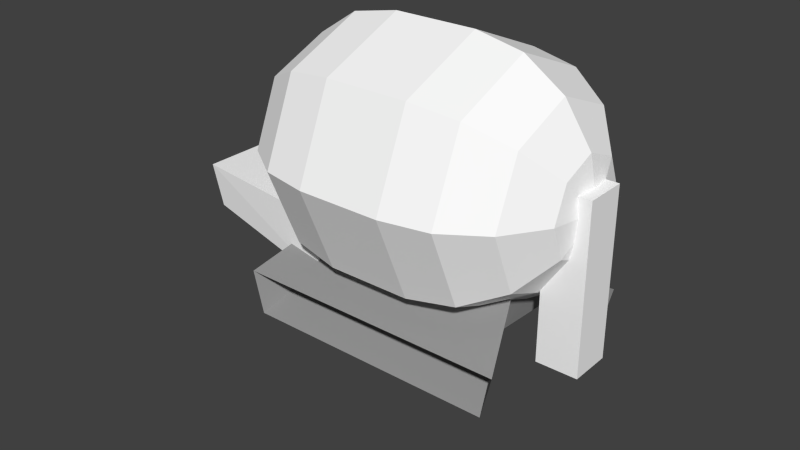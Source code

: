 # Source: subm1.blend  (saved by Blender 2.70.5; exported with 4.5.12 LTS)
import bpy
from mathutils import Matrix  # noqa: F401  (used for matrix-valued properties, if any)

bpy.ops.wm.read_factory_settings(use_empty=True)
scene = bpy.context.scene
scene.name = 'Scene'

# ---- collections
col_collection_1 = bpy.data.collections.new('Collection 1'); scene.collection.children.link(col_collection_1)

# ---- materials (node trees are filled in below, after node groups)
mat_colobotmesh_mat_1 = bpy.data.materials.new('ColobotMesh_mat_1')
mat_colobotmesh_mat_1.alpha_threshold = 0.0
mat_colobotmesh_mat_1.use_transparent_shadow = False
mat_colobotmesh_mat_1.diffuse_color = (0.3, 0.3, 0.3, 1.0)
mat_colobotmesh_mat_1.specular_color = (0.0, 0.0, 0.0)
mat_colobotmesh_mat_1.roughness = 0.5
mat_colobotmesh_mat_2 = bpy.data.materials.new('ColobotMesh_mat_2')
mat_colobotmesh_mat_2.alpha_threshold = 0.0
mat_colobotmesh_mat_2.use_transparent_shadow = False
mat_colobotmesh_mat_2.diffuse_color = (1.0, 1.0, 1.0, 1.0)
mat_colobotmesh_mat_2.specular_color = (0.0, 0.0, 0.0)
mat_colobotmesh_mat_2.roughness = 0.5
mat_colobotmesh_mat_3 = bpy.data.materials.new('ColobotMesh_mat_3')
mat_colobotmesh_mat_3.alpha_threshold = 0.0
mat_colobotmesh_mat_3.use_transparent_shadow = False
mat_colobotmesh_mat_3.diffuse_color = (1.0, 1.0, 1.0, 1.0)
mat_colobotmesh_mat_3.specular_color = (0.0, 0.0, 0.0)
mat_colobotmesh_mat_3.roughness = 0.5

# ---- material node trees

# ---- world
world_world = bpy.data.worlds.new('World'); scene.world = world_world
world_world.color = (0.05088, 0.05088, 0.05088)
world_world.use_sun_shadow = False
world_world.sun_shadow_jitter_overblur = 0.0
world_world.cycles.sampling_method = 'MANUAL'
world_world.cycles.sample_map_resolution = 256

# ---- meshes
me_colobotmesh__003 = bpy.data.meshes.new('ColobotMesh_.003')
me_colobotmesh__003.from_pydata([(4.162, 0.9843, 0.5163), (4.162, 4.984, 0.5163), (3.162, 4.984, -0.4837), (3.162, 0.9843, -0.4837), (3.162, 0.9843, 0.5163), (3.162, 4.984, 0.5163), (4.162, 0.9843, -0.4837), (4.162, 4.984, -0.4837)], [], [(2, 3, 4), (4, 5, 2), (0, 4, 3), (3, 6, 0), (1, 7, 2), (2, 5, 1), (7, 6, 3), (3, 2, 7), (1, 0, 6), (6, 7, 1), (5, 4, 0), (0, 1, 5)])
me_colobotmesh__003.polygons.foreach_set('material_index', [1, 1, 2, 2, 2, 2, 1, 1, 1, 1, 1, 1])
_uv = me_colobotmesh__003.uv_layers.new(name='UV_1')
_uv.uv.foreach_set('vector', [0.001953, 0.5527, 0.001953, 0.2129, 0.08398, 0.2129, 0.08398, 0.2129, 0.08398, 0.5527, 0.001953, 0.5527, 0.834, 0.166, 0.752, 0.166, 0.752, 0.248, 0.752, 0.248, 0.834, 0.248, 0.834, 0.166, 0.834, 0.166, 0.834, 0.248, 0.752, 0.248, 0.752, 0.248, 0.752, 0.166, 0.834, 0.166, 0.08398, 0.8965, 0.08398, 0.5566, 0.001953, 0.5566, 0.001953, 0.5566, 0.001953, 0.8965, 0.08398, 0.8965, 0.08398, 0.5527, 0.08398, 0.2129, 0.001953, 0.2129, 0.001953, 0.2129, 0.001953, 0.5527, 0.08398, 0.5527, 0.001953, 0.8965, 0.001953, 0.5566, 0.08398, 0.5566, 0.08398, 0.5566, 0.08398, 0.8965, 0.001953, 0.8965])
_uv.active_render = True
_uv = me_colobotmesh__003.uv_layers.new(name='UV_2')
_uv.uv.foreach_set('vector', [0.4194, 0.6387, 0.4194, 0.06973, 0.5861, 0.06973, 0.5861, 0.06973, 0.5861, 0.6387, 0.4194, 0.6387, 1.0, 0.5861, 0.9015, 0.5861, 0.9015, 0.4194, 0.9015, 0.4194, 1.0, 0.4194, 1.0, 0.5861, 1.0, 0.5861, 1.0, 0.4194, 0.9015, 0.4194, 0.9015, 0.4194, 0.9015, 0.5861, 1.0, 0.5861, 1.0, 0.6387, 1.0, 0.06973, 0.9015, 0.06973, 0.9015, 0.06973, 0.9015, 0.6387, 1.0, 0.6387, 0.5861, 0.6387, 0.5861, 0.06973, 0.4194, 0.06973, 0.4194, 0.06973, 0.4194, 0.6387, 0.5861, 0.6387, 0.9015, 0.6387, 0.9015, 0.06973, 1.0, 0.06973, 1.0, 0.06973, 1.0, 0.6387, 0.9015, 0.6387])
me_colobotmesh__003.materials.append(mat_colobotmesh_mat_1)
me_colobotmesh__003.materials.append(mat_colobotmesh_mat_2)
me_colobotmesh__003.materials.append(mat_colobotmesh_mat_3)
me_colobotmesh__003.use_remesh_preserve_volume = False
me_colobotmesh__003.use_remesh_preserve_attributes = False
me_colobotmesh__003.use_mirror_vertex_groups = False
me_colobotmesh__003.update()
me_colobotmesh__002 = bpy.data.meshes.new('ColobotMesh_.002')
me_colobotmesh__002.from_pydata([(-3.073, 0.5088, -2.294), (2.419, 1.542, 0.7321), (3.038, 0.5075, 2.274), (-3.125, 0.4983, 2.241), (-2.409, 1.527, 0.6996), (2.476, 1.529, -0.7003), (-2.352, 1.539, -0.7345), (3.099, 0.494, -2.261), (3.351, 1.533, -2.254), (2.655, 2.49, -0.5994), (-2.569, 2.494, 0.6009), (-3.37, 1.531, 2.256), (3.294, 1.546, 2.288), (-3.313, 1.543, -2.289), (2.594, 2.503, 0.6339), (-2.517, 2.505, -0.6328)], [], [(1, 2, 3), (10, 11, 12), (3, 4, 1), (5, 1, 4), (4, 6, 5), (7, 5, 6), (6, 0, 7), (14, 12, 2), (2, 1, 14), (9, 14, 1), (1, 5, 9), (8, 9, 5), (5, 7, 8), (12, 14, 10), (13, 15, 9), (9, 8, 13), (4, 3, 11), (11, 10, 4), (6, 4, 10), (10, 15, 6), (0, 6, 15), (15, 13, 0)])
_uv = me_colobotmesh__002.uv_layers.new(name='UV_1')
_uv.uv.foreach_set('vector', [0.7537, 0.248, 0.834, 0.1667, 0.8323, 0.166, 0.752, 0.2473, 0.8324, 0.166, 0.834, 0.1672, 0.8323, 0.166, 0.752, 0.2469, 0.7537, 0.248, 0.834, 0.1679, 0.833, 0.248, 0.752, 0.2462, 0.752, 0.2462, 0.7529, 0.166, 0.834, 0.1679, 0.7537, 0.166, 0.834, 0.2473, 0.8322, 0.248, 0.8322, 0.248, 0.752, 0.1672, 0.7537, 0.166, 0.7683, 0.166, 0.834, 0.248, 0.81, 0.2473, 0.81, 0.2473, 0.752, 0.1709, 0.7683, 0.166, 0.834, 0.1718, 0.8127, 0.2424, 0.752, 0.248, 0.752, 0.248, 0.7717, 0.166, 0.834, 0.1718, 0.834, 0.1663, 0.7688, 0.248, 0.752, 0.2431, 0.752, 0.2431, 0.8104, 0.166, 0.834, 0.1663, 0.834, 0.1672, 0.7536, 0.248, 0.752, 0.2473, 0.752, 0.1668, 0.8324, 0.248, 0.834, 0.2468, 0.834, 0.2468, 0.7536, 0.166, 0.752, 0.1668, 0.834, 0.1709, 0.7729, 0.2473, 0.752, 0.248, 0.752, 0.248, 0.8203, 0.166, 0.834, 0.1709, 0.834, 0.166, 0.8126, 0.248, 0.752, 0.2424, 0.752, 0.2424, 0.7716, 0.1718, 0.834, 0.166, 0.7724, 0.166, 0.834, 0.243, 0.8199, 0.248, 0.8199, 0.248, 0.752, 0.1663, 0.7724, 0.166])
_uv.active_render = True
_uv = me_colobotmesh__002.uv_layers.new(name='UV_2')
_uv.uv.foreach_set('vector', [0.8284, 0.622, 0.8893, 0.879, 0.2823, 0.8735, 0.3371, 0.6001, 0.2582, 0.8759, 0.9146, 0.8813, 0.2823, 0.8735, 0.3528, 0.6166, 0.8284, 0.622, 0.8339, 0.3833, 0.8284, 0.622, 0.3528, 0.6166, 0.3528, 0.6166, 0.3584, 0.3776, 0.8339, 0.3833, 0.8954, 0.1231, 0.8339, 0.3833, 0.3584, 0.3776, 0.3584, 0.3776, 0.2874, 0.1176, 0.8954, 0.1231, 0.6057, 0.2858, 0.8813, 0.1496, 0.879, 0.00192, 0.879, 0.00192, 0.622, 0.149, 0.6057, 0.2858, 0.4001, 0.2839, 0.6057, 0.2858, 0.622, 0.149, 0.622, 0.149, 0.3833, 0.1472, 0.4001, 0.2839, 0.1243, 0.1478, 0.4001, 0.2839, 0.3833, 0.1472, 0.3833, 0.1472, 0.1231, 0.0, 0.1243, 0.1478, 0.9146, 0.8813, 0.8456, 0.6057, 0.3371, 0.6001, 0.2638, 0.1186, 0.3422, 0.3945, 0.8516, 0.4001, 0.8516, 0.4001, 0.9201, 0.1243, 0.2638, 0.1186, 0.6166, 0.1469, 0.8735, 0.000611, 0.8759, 0.1475, 0.8759, 0.1475, 0.6001, 0.2845, 0.6166, 0.1469, 0.3776, 0.1486, 0.6166, 0.1469, 0.6001, 0.2845, 0.6001, 0.2845, 0.3945, 0.286, 0.3776, 0.1486, 0.1176, 0.002107, 0.3776, 0.1486, 0.3945, 0.286, 0.3945, 0.286, 0.1186, 0.1492, 0.1176, 0.002107])
me_colobotmesh__002.materials.append(mat_colobotmesh_mat_1)
me_colobotmesh__002.materials.append(mat_colobotmesh_mat_2)
me_colobotmesh__002.materials.append(mat_colobotmesh_mat_3)
me_colobotmesh__002.use_remesh_preserve_volume = False
me_colobotmesh__002.use_remesh_preserve_attributes = False
me_colobotmesh__002.use_mirror_vertex_groups = False
me_colobotmesh__002.update()
me_colobotmesh__001 = bpy.data.meshes.new('ColobotMesh_.001')
me_colobotmesh__001.from_pydata([(-3.779, 5.337, 0.8118), (-3.128, 4.525, 2.121), (-3.128, 2.403, 0.0), (0.9929, 1.525, 0.0), (0.9929, 2.403, 2.121), (0.9929, 2.403, -2.121), (0.9929, 4.525, -3.0), (-2.155, 7.296, 0.0), (-2.155, 6.485, 1.96), (-1.007, 4.525, 3.0), (-1.007, 6.646, 2.121), (-2.155, 4.525, 2.772), (-1.007, 2.403, 2.121), (-2.155, 2.565, 1.96), (0.9929, 4.525, 3.0), (0.9929, 6.646, 2.121), (-1.007, 6.646, -2.121), (-1.007, 4.525, -3.0), (-2.155, 4.525, -2.772), (-2.155, 6.485, -1.96), (-1.007, 7.525, 0.0), (-3.128, 6.025, 1.5), (-3.128, 3.025, 1.5), (-2.155, 1.753, 0.0), (3.114, 6.025, -1.5), (3.114, 4.525, -2.121), (2.141, 4.525, -2.772), (2.141, 6.485, -1.96), (3.114, 6.646, 0.0), (2.141, 7.296, 0.0), (3.114, 6.025, 1.5), (-3.779, 5.673, 0.0), (-3.128, 3.025, -1.5), (-3.128, 4.525, -2.121), (-3.128, 6.025, -1.5), (-2.155, 2.565, -1.96), (2.141, 1.753, 0.0), (3.114, 3.025, -1.5), (3.114, 2.403, 0.0), (-3.128, 6.646, 0.0), (2.141, 2.565, -1.96), (3.765, 5.337, -0.8118), (3.765, 4.525, -1.148), (3.765, 5.673, 0.0), (-3.779, 3.377, 0.0), (-3.779, 4.525, -1.148), (-3.779, 3.713, -0.8118), (-3.779, 3.713, 0.8118), (-3.779, 5.337, -0.8118), (-4.007, 4.525, 0.0), (2.141, 6.485, 1.96), (2.141, 4.525, 2.772), (3.114, 3.025, 1.5), (3.114, 4.525, 2.121), (2.141, 2.565, 1.96), (-3.779, 4.525, 1.148), (3.765, 3.713, 0.8118), (3.765, 4.525, 1.148), (3.765, 3.377, 0.0), (3.765, 3.713, -0.8118), (0.9929, 6.646, -2.121), (0.9929, 7.525, 0.0), (3.993, 4.525, 0.0), (3.765, 5.337, 0.8118), (-1.007, 1.525, 0.0), (-1.007, 2.403, -2.121)], [], [(31, 48, 49), (31, 39, 48), (45, 33, 46), (16, 17, 18), (19, 16, 18), (16, 60, 17), (14, 15, 10), (9, 14, 10), (5, 3, 64), (65, 5, 64), (24, 25, 26), (27, 24, 26), (41, 62, 42), (43, 62, 41), (48, 45, 49), (0, 31, 49), (55, 0, 49), (47, 55, 49), (44, 47, 49), (46, 44, 49), (45, 46, 49), (34, 33, 45), (48, 34, 45), (39, 34, 48), (21, 39, 31), (0, 21, 31), (1, 21, 0), (55, 1, 0), (22, 1, 55), (47, 22, 55), (2, 22, 47), (44, 2, 47), (32, 2, 44), (46, 32, 44), (33, 32, 46), (19, 18, 33), (34, 19, 33), (7, 19, 34), (39, 7, 34), (8, 7, 39), (21, 8, 39), (11, 8, 21), (1, 11, 21), (13, 11, 1), (22, 13, 1), (23, 13, 22), (2, 23, 22), (35, 23, 2), (32, 35, 2), (18, 35, 32), (33, 18, 32), (20, 16, 19), (7, 20, 19), (10, 20, 7), (8, 10, 7), (9, 10, 8), (11, 9, 8), (12, 9, 11), (13, 12, 11), (64, 12, 13), (23, 64, 13), (65, 64, 23), (35, 65, 23), (17, 65, 35), (18, 17, 35), (60, 6, 17), (61, 60, 16), (20, 61, 16), (15, 61, 20), (10, 15, 20), (4, 14, 9), (12, 4, 9), (3, 4, 12), (64, 3, 12), (6, 5, 65), (17, 6, 65), (27, 26, 6), (60, 27, 6), (29, 27, 60), (61, 29, 60), (50, 29, 61), (15, 50, 61), (51, 50, 15), (14, 51, 15), (54, 51, 14), (4, 54, 14), (36, 54, 4), (3, 36, 4), (40, 36, 3), (5, 40, 3), (26, 40, 5), (6, 26, 5), (28, 24, 27), (29, 28, 27), (30, 28, 29), (50, 30, 29), (53, 30, 50), (51, 53, 50), (52, 53, 51), (54, 52, 51), (38, 52, 54), (36, 38, 54), (37, 38, 36), (40, 37, 36), (25, 37, 40), (26, 25, 40), (41, 42, 25), (24, 41, 25), (43, 41, 24), (28, 43, 24), (63, 43, 28), (30, 63, 28), (57, 63, 30), (53, 57, 30), (56, 57, 53), (52, 56, 53), (58, 56, 52), (38, 58, 52), (59, 58, 38), (37, 59, 38), (42, 59, 37), (25, 42, 37), (63, 62, 43), (57, 62, 63), (56, 62, 57), (58, 62, 56), (59, 62, 58), (42, 62, 59)])
me_colobotmesh__001.polygons.foreach_set('material_index', [1, 1, 1, 1, 1, 1, 1, 1, 1, 1, 1, 1, 1, 1, 1, 1, 1, 1, 1, 1, 1, 1, 1, 1, 1, 1, 1, 1, 1, 1, 1, 1, 1, 1, 1, 1, 1, 1, 1, 1, 1, 1, 1, 1, 1, 1, 1, 1, 1, 1, 1, 1, 1, 1, 1, 1, 1, 1, 1, 1, 1, 1, 1, 1, 1, 1, 1, 1, 1, 1, 1, 1, 1, 1, 1, 1, 1, 1, 1, 1, 1, 1, 1, 1, 1, 1, 1, 1, 1, 1, 1, 1, 1, 1, 1, 1, 1, 1, 1, 1, 1, 1, 1, 1, 1, 1, 1, 1, 1, 1, 1, 1, 1, 1, 1, 1, 1, 1, 1, 1, 1, 1, 1, 1, 1, 1, 1, 1])
_uv = me_colobotmesh__001.uv_layers.new(name='UV_1')
_uv.uv.foreach_set('vector', [0.2899, 0.5449, 0.2899, 0.498, 0.3184, 0.5449, 0.2899, 0.5449, 0.209, 0.5449, 0.2899, 0.498, 0.2899, 0.3145, 0.209, 0.3145, 0.2899, 0.3614, 0.1495, 0.8965, 0.1495, 0.7832, 0.08789, 0.7832, 0.08789, 0.8879, 0.1495, 0.8965, 0.08789, 0.7832, 0.1495, 0.8965, 0.2568, 0.8965, 0.1495, 0.7832, 0.2568, 0.7832, 0.2568, 0.8965, 0.1495, 0.8965, 0.1495, 0.7832, 0.2568, 0.7832, 0.1495, 0.8965, 0.2568, 0.6445, 0.2568, 0.5488, 0.1495, 0.5488, 0.1495, 0.6445, 0.2568, 0.6445, 0.1495, 0.5488, 0.209, 0.4582, 0.209, 0.5449, 0.08789, 0.5449, 0.08789, 0.4316, 0.209, 0.4582, 0.08789, 0.5449, 0.2899, 0.498, 0.3184, 0.5449, 0.2899, 0.5449, 0.2899, 0.5449, 0.3184, 0.5449, 0.2899, 0.498, 0.2899, 0.498, 0.2899, 0.5449, 0.3184, 0.5449, 0.2899, 0.4786, 0.2899, 0.4316, 0.3184, 0.4316, 0.2899, 0.5449, 0.2899, 0.498, 0.3184, 0.5449, 0.2899, 0.3614, 0.2899, 0.3145, 0.3184, 0.3145, 0.2899, 0.4316, 0.2899, 0.4786, 0.3184, 0.4316, 0.2899, 0.498, 0.2899, 0.5449, 0.3184, 0.5449, 0.2899, 0.3145, 0.2899, 0.3614, 0.3184, 0.3145, 0.209, 0.4582, 0.209, 0.5449, 0.2899, 0.5449, 0.2899, 0.498, 0.209, 0.4582, 0.2899, 0.5449, 0.209, 0.5449, 0.209, 0.4582, 0.2899, 0.498, 0.209, 0.5183, 0.209, 0.4316, 0.2899, 0.4316, 0.2899, 0.4786, 0.209, 0.5183, 0.2899, 0.4316, 0.209, 0.5449, 0.209, 0.4582, 0.2899, 0.498, 0.2899, 0.5449, 0.209, 0.5449, 0.2899, 0.498, 0.209, 0.4012, 0.209, 0.3145, 0.2899, 0.3145, 0.2899, 0.3614, 0.209, 0.4012, 0.2899, 0.3145, 0.209, 0.4316, 0.209, 0.5183, 0.2899, 0.4786, 0.2899, 0.4316, 0.209, 0.4316, 0.2899, 0.4786, 0.209, 0.4582, 0.209, 0.5449, 0.2899, 0.5449, 0.2899, 0.498, 0.209, 0.4582, 0.2899, 0.5449, 0.209, 0.3145, 0.209, 0.4012, 0.2899, 0.3614, 0.08789, 0.4316, 0.08789, 0.5449, 0.209, 0.5449, 0.209, 0.4582, 0.08789, 0.4316, 0.209, 0.5449, 0.08789, 0.5449, 0.08789, 0.4316, 0.209, 0.4582, 0.209, 0.5449, 0.08789, 0.5449, 0.209, 0.4582, 0.08789, 0.5449, 0.08789, 0.4316, 0.209, 0.4316, 0.209, 0.5183, 0.08789, 0.5449, 0.209, 0.4316, 0.08789, 0.5449, 0.08789, 0.4316, 0.209, 0.4582, 0.209, 0.5449, 0.08789, 0.5449, 0.209, 0.4582, 0.08789, 0.4277, 0.08789, 0.3145, 0.209, 0.3145, 0.209, 0.4012, 0.08789, 0.4277, 0.209, 0.3145, 0.08789, 0.4316, 0.08789, 0.5449, 0.209, 0.5183, 0.209, 0.4316, 0.08789, 0.4316, 0.209, 0.5183, 0.08789, 0.4316, 0.08789, 0.5449, 0.209, 0.5449, 0.209, 0.4582, 0.08789, 0.4316, 0.209, 0.5449, 0.08789, 0.3145, 0.08789, 0.4277, 0.209, 0.4012, 0.209, 0.3145, 0.08789, 0.3145, 0.209, 0.4012, 0.1495, 0.6621, 0.1495, 0.5488, 0.08789, 0.5575, 0.08789, 0.6621, 0.1495, 0.6621, 0.08789, 0.5575, 0.1495, 0.6621, 0.1495, 0.5488, 0.08789, 0.5488, 0.08789, 0.6535, 0.1495, 0.6621, 0.08789, 0.5488, 0.1495, 0.7832, 0.1495, 0.8965, 0.08789, 0.8879, 0.08789, 0.7832, 0.1495, 0.7832, 0.08789, 0.8879, 0.1495, 0.666, 0.1495, 0.7793, 0.08789, 0.7793, 0.08789, 0.6746, 0.1495, 0.666, 0.08789, 0.7793, 0.1495, 0.5488, 0.1495, 0.6445, 0.08789, 0.6621, 0.08789, 0.5737, 0.1495, 0.5488, 0.08789, 0.6621, 0.1495, 0.6445, 0.1495, 0.5488, 0.08789, 0.5737, 0.08789, 0.6621, 0.1495, 0.6445, 0.08789, 0.5737, 0.1495, 0.7793, 0.1495, 0.666, 0.08789, 0.6746, 0.08789, 0.7793, 0.1495, 0.7793, 0.08789, 0.6746, 0.2568, 0.8965, 0.2568, 0.7832, 0.1495, 0.7832, 0.2568, 0.6621, 0.2568, 0.5488, 0.1495, 0.5488, 0.1495, 0.6621, 0.2568, 0.6621, 0.1495, 0.5488, 0.2568, 0.6621, 0.2568, 0.5488, 0.1495, 0.5488, 0.1495, 0.6621, 0.2568, 0.6621, 0.1495, 0.5488, 0.2568, 0.666, 0.2568, 0.7793, 0.1495, 0.7793, 0.1495, 0.666, 0.2568, 0.666, 0.1495, 0.7793, 0.2568, 0.5488, 0.2568, 0.6445, 0.1495, 0.6445, 0.1495, 0.5488, 0.2568, 0.5488, 0.1495, 0.6445, 0.2568, 0.7793, 0.2568, 0.666, 0.1495, 0.666, 0.1495, 0.7793, 0.2568, 0.7793, 0.1495, 0.666, 0.3184, 0.8879, 0.3184, 0.7832, 0.2568, 0.7832, 0.2568, 0.8965, 0.3184, 0.8879, 0.2568, 0.7832, 0.3184, 0.6621, 0.3184, 0.5575, 0.2568, 0.5488, 0.2568, 0.6621, 0.3184, 0.6621, 0.2568, 0.5488, 0.3184, 0.6535, 0.3184, 0.5488, 0.2568, 0.5488, 0.2568, 0.6621, 0.3184, 0.6535, 0.2568, 0.5488, 0.3184, 0.7832, 0.3184, 0.8879, 0.2568, 0.8965, 0.2568, 0.7832, 0.3184, 0.7832, 0.2568, 0.8965, 0.3184, 0.6746, 0.3184, 0.7793, 0.2568, 0.7793, 0.2568, 0.666, 0.3184, 0.6746, 0.2568, 0.7793, 0.3184, 0.5737, 0.3184, 0.6621, 0.2568, 0.6445, 0.2568, 0.5488, 0.3184, 0.5737, 0.2568, 0.6445, 0.3184, 0.6621, 0.3184, 0.5737, 0.2568, 0.5488, 0.2568, 0.6445, 0.3184, 0.6621, 0.2568, 0.5488, 0.3184, 0.7793, 0.3184, 0.6746, 0.2568, 0.666, 0.2568, 0.7793, 0.3184, 0.7793, 0.2568, 0.666, 0.209, 0.5449, 0.209, 0.4582, 0.08789, 0.4316, 0.08789, 0.5449, 0.209, 0.5449, 0.08789, 0.4316, 0.209, 0.5183, 0.209, 0.4316, 0.08789, 0.4316, 0.08789, 0.5449, 0.209, 0.5183, 0.08789, 0.4316, 0.209, 0.5449, 0.209, 0.4582, 0.08789, 0.4316, 0.08789, 0.5449, 0.209, 0.5449, 0.08789, 0.4316, 0.209, 0.4012, 0.209, 0.3145, 0.08789, 0.3145, 0.08789, 0.4277, 0.209, 0.4012, 0.08789, 0.3145, 0.209, 0.4316, 0.209, 0.5183, 0.08789, 0.5449, 0.08789, 0.4316, 0.209, 0.4316, 0.08789, 0.5449, 0.209, 0.4582, 0.209, 0.5449, 0.08789, 0.5449, 0.08789, 0.4316, 0.209, 0.4582, 0.08789, 0.5449, 0.209, 0.3145, 0.209, 0.4012, 0.08789, 0.4277, 0.08789, 0.3145, 0.209, 0.3145, 0.08789, 0.4277, 0.2899, 0.498, 0.2899, 0.5449, 0.209, 0.5449, 0.209, 0.4582, 0.2899, 0.498, 0.209, 0.5449, 0.2899, 0.5449, 0.2899, 0.498, 0.209, 0.4582, 0.209, 0.5449, 0.2899, 0.5449, 0.209, 0.4582, 0.2899, 0.4786, 0.2899, 0.4316, 0.209, 0.4316, 0.209, 0.5183, 0.2899, 0.4786, 0.209, 0.4316, 0.2899, 0.5449, 0.2899, 0.498, 0.209, 0.4582, 0.209, 0.5449, 0.2899, 0.5449, 0.209, 0.4582, 0.2899, 0.3614, 0.2899, 0.3145, 0.209, 0.3145, 0.209, 0.4012, 0.2899, 0.3614, 0.209, 0.3145, 0.2899, 0.4316, 0.2899, 0.4786, 0.209, 0.5183, 0.209, 0.4316, 0.2899, 0.4316, 0.209, 0.5183, 0.2899, 0.498, 0.2899, 0.5449, 0.209, 0.5449, 0.209, 0.4582, 0.2899, 0.498, 0.209, 0.5449, 0.2899, 0.3145, 0.2899, 0.3614, 0.209, 0.4012, 0.209, 0.3145, 0.2899, 0.3145, 0.209, 0.4012, 0.2899, 0.4786, 0.3184, 0.4316, 0.2899, 0.4316, 0.2899, 0.5449, 0.3184, 0.5449, 0.2899, 0.498, 0.2899, 0.3614, 0.3184, 0.3145, 0.2899, 0.3145, 0.2899, 0.4316, 0.3184, 0.4316, 0.2899, 0.4786, 0.2899, 0.498, 0.3184, 0.5449, 0.2899, 0.5449, 0.2899, 0.3145, 0.3184, 0.3145, 0.2899, 0.3614])
_uv.active_render = True
_uv = me_colobotmesh__001.uv_layers.new(name='UV_2')
_uv.uv.foreach_set('vector', [0.5, 0.7366, 0.3647, 0.6888, 0.5, 0.5733, 0.5, 0.7366, 0.5, 0.875, 0.3647, 0.6888, 0.3087, 0.5733, 0.1464, 0.5733, 0.3647, 0.4578, 0.4909, 0.875, 0.4909, 0.5733, 0.3778, 0.5733, 0.3778, 0.8521, 0.4909, 0.875, 0.3778, 0.5733, 0.4909, 0.875, 0.6879, 0.875, 0.4909, 0.5733, 0.6879, 0.5733, 0.6879, 0.875, 0.4909, 0.875, 0.4909, 0.5733, 0.6879, 0.5733, 0.4909, 0.875, 0.6879, 0.1464, 0.6879, 0.5, 0.4909, 0.5, 0.4909, 0.1464, 0.6879, 0.1464, 0.4909, 0.5, 0.8968, 0.7867, 0.8968, 0.5733, 0.801, 0.5733, 0.801, 0.8521, 0.8968, 0.7867, 0.801, 0.5733, 0.3647, 0.6888, 0.5, 0.5733, 0.3087, 0.5733, 0.5, 0.7366, 0.5, 0.5733, 0.3647, 0.6888, 0.3647, 0.6888, 0.3087, 0.5733, 0.5, 0.5733, 0.6353, 0.6888, 0.5, 0.7366, 0.5, 0.5733, 0.6913, 0.5733, 0.6353, 0.6888, 0.5, 0.5733, 0.6353, 0.4578, 0.6913, 0.5733, 0.5, 0.5733, 0.5, 0.41, 0.6353, 0.4578, 0.5, 0.5733, 0.3647, 0.4578, 0.5, 0.41, 0.5, 0.5733, 0.3087, 0.5733, 0.3647, 0.4578, 0.5, 0.5733, 0.25, 0.7867, 0.1464, 0.5733, 0.3087, 0.5733, 0.3647, 0.6888, 0.25, 0.7867, 0.3087, 0.5733, 0.5, 0.875, 0.25, 0.7867, 0.3647, 0.6888, 0.75, 0.7867, 0.5, 0.875, 0.5, 0.7366, 0.6353, 0.6888, 0.75, 0.7867, 0.5, 0.7366, 0.8536, 0.5733, 0.75, 0.7867, 0.6353, 0.6888, 0.6913, 0.5733, 0.8536, 0.5733, 0.6353, 0.6888, 0.75, 0.36, 0.8536, 0.5733, 0.6913, 0.5733, 0.6353, 0.4578, 0.75, 0.36, 0.6913, 0.5733, 0.5, 0.2716, 0.75, 0.36, 0.6353, 0.4578, 0.5, 0.41, 0.5, 0.2716, 0.6353, 0.4578, 0.25, 0.36, 0.5, 0.2716, 0.5, 0.41, 0.3647, 0.4578, 0.25, 0.36, 0.5, 0.41, 0.1464, 0.5733, 0.25, 0.36, 0.3647, 0.4578, 0.3778, 0.8521, 0.3778, 0.5733, 0.282, 0.5733, 0.282, 0.7867, 0.3778, 0.8521, 0.282, 0.5733, 0.3778, 0.5, 0.3778, 0.1734, 0.282, 0.25, 0.282, 0.5, 0.3778, 0.5, 0.282, 0.25, 0.3778, 0.8266, 0.3778, 0.5, 0.282, 0.5, 0.282, 0.75, 0.3778, 0.8266, 0.282, 0.5, 0.3778, 0.5733, 0.3778, 0.8521, 0.282, 0.7867, 0.282, 0.5733, 0.3778, 0.5733, 0.282, 0.7867, 0.3778, 0.2945, 0.3778, 0.5733, 0.282, 0.5733, 0.282, 0.36, 0.3778, 0.2945, 0.282, 0.5733, 0.3778, 0.5, 0.3778, 0.8266, 0.282, 0.75, 0.282, 0.5, 0.3778, 0.5, 0.282, 0.75, 0.3778, 0.1734, 0.3778, 0.5, 0.282, 0.5, 0.282, 0.25, 0.3778, 0.1734, 0.282, 0.5, 0.3778, 0.5733, 0.3778, 0.2945, 0.282, 0.36, 0.282, 0.5733, 0.3778, 0.5733, 0.282, 0.36, 0.4909, 0.5, 0.4909, 0.1464, 0.3778, 0.1734, 0.3778, 0.5, 0.4909, 0.5, 0.3778, 0.1734, 0.4909, 0.8536, 0.4909, 0.5, 0.3778, 0.5, 0.3778, 0.8266, 0.4909, 0.8536, 0.3778, 0.5, 0.4909, 0.5733, 0.4909, 0.875, 0.3778, 0.8521, 0.3778, 0.5733, 0.4909, 0.5733, 0.3778, 0.8521, 0.4909, 0.2716, 0.4909, 0.5733, 0.3778, 0.5733, 0.3778, 0.2945, 0.4909, 0.2716, 0.3778, 0.5733, 0.4909, 0.5, 0.4909, 0.8536, 0.3778, 0.8266, 0.3778, 0.5, 0.4909, 0.5, 0.3778, 0.8266, 0.4909, 0.1464, 0.4909, 0.5, 0.3778, 0.5, 0.3778, 0.1734, 0.4909, 0.1464, 0.3778, 0.5, 0.4909, 0.5733, 0.4909, 0.2716, 0.3778, 0.2945, 0.3778, 0.5733, 0.4909, 0.5733, 0.3778, 0.2945, 0.6879, 0.875, 0.6879, 0.5733, 0.4909, 0.5733, 0.6879, 0.5, 0.6879, 0.1464, 0.4909, 0.1464, 0.4909, 0.5, 0.6879, 0.5, 0.4909, 0.1464, 0.6879, 0.8536, 0.6879, 0.5, 0.4909, 0.5, 0.4909, 0.8536, 0.6879, 0.8536, 0.4909, 0.5, 0.6879, 0.2716, 0.6879, 0.5733, 0.4909, 0.5733, 0.4909, 0.2716, 0.6879, 0.2716, 0.4909, 0.5733, 0.6879, 0.5, 0.6879, 0.8536, 0.4909, 0.8536, 0.4909, 0.5, 0.6879, 0.5, 0.4909, 0.8536, 0.6879, 0.5733, 0.6879, 0.2716, 0.4909, 0.2716, 0.4909, 0.5733, 0.6879, 0.5733, 0.4909, 0.2716, 0.801, 0.8521, 0.801, 0.5733, 0.6879, 0.5733, 0.6879, 0.875, 0.801, 0.8521, 0.6879, 0.5733, 0.801, 0.5, 0.801, 0.1734, 0.6879, 0.1464, 0.6879, 0.5, 0.801, 0.5, 0.6879, 0.1464, 0.801, 0.8266, 0.801, 0.5, 0.6879, 0.5, 0.6879, 0.8536, 0.801, 0.8266, 0.6879, 0.5, 0.801, 0.5733, 0.801, 0.8521, 0.6879, 0.875, 0.6879, 0.5733, 0.801, 0.5733, 0.6879, 0.875, 0.801, 0.2945, 0.801, 0.5733, 0.6879, 0.5733, 0.6879, 0.2716, 0.801, 0.2945, 0.6879, 0.5733, 0.801, 0.5, 0.801, 0.8266, 0.6879, 0.8536, 0.6879, 0.5, 0.801, 0.5, 0.6879, 0.8536, 0.801, 0.1734, 0.801, 0.5, 0.6879, 0.5, 0.6879, 0.1464, 0.801, 0.1734, 0.6879, 0.5, 0.801, 0.5733, 0.801, 0.2945, 0.6879, 0.2716, 0.6879, 0.5733, 0.801, 0.5733, 0.6879, 0.2716, 0.8968, 0.5, 0.8968, 0.25, 0.801, 0.1734, 0.801, 0.5, 0.8968, 0.5, 0.801, 0.1734, 0.8968, 0.75, 0.8968, 0.5, 0.801, 0.5, 0.801, 0.8266, 0.8968, 0.75, 0.801, 0.5, 0.8968, 0.5733, 0.8968, 0.7867, 0.801, 0.8521, 0.801, 0.5733, 0.8968, 0.5733, 0.801, 0.8521, 0.8968, 0.36, 0.8968, 0.5733, 0.801, 0.5733, 0.801, 0.2945, 0.8968, 0.36, 0.801, 0.5733, 0.8968, 0.5, 0.8968, 0.75, 0.801, 0.8266, 0.801, 0.5, 0.8968, 0.5, 0.801, 0.8266, 0.8968, 0.25, 0.8968, 0.5, 0.801, 0.5, 0.801, 0.1734, 0.8968, 0.25, 0.801, 0.5, 0.8968, 0.5733, 0.8968, 0.36, 0.801, 0.2945, 0.801, 0.5733, 0.8968, 0.5733, 0.801, 0.2945, 0.3647, 0.6888, 0.3087, 0.5733, 0.1464, 0.5733, 0.25, 0.7867, 0.3647, 0.6888, 0.1464, 0.5733, 0.5, 0.7366, 0.3647, 0.6888, 0.25, 0.7867, 0.5, 0.875, 0.5, 0.7366, 0.25, 0.7867, 0.6353, 0.6888, 0.5, 0.7366, 0.5, 0.875, 0.75, 0.7867, 0.6353, 0.6888, 0.5, 0.875, 0.6913, 0.5733, 0.6353, 0.6888, 0.75, 0.7867, 0.8536, 0.5733, 0.6913, 0.5733, 0.75, 0.7867, 0.6353, 0.4578, 0.6913, 0.5733, 0.8536, 0.5733, 0.75, 0.36, 0.6353, 0.4578, 0.8536, 0.5733, 0.5, 0.41, 0.6353, 0.4578, 0.75, 0.36, 0.5, 0.2716, 0.5, 0.41, 0.75, 0.36, 0.3647, 0.4578, 0.5, 0.41, 0.5, 0.2716, 0.25, 0.36, 0.3647, 0.4578, 0.5, 0.2716, 0.3087, 0.5733, 0.3647, 0.4578, 0.25, 0.36, 0.1464, 0.5733, 0.3087, 0.5733, 0.25, 0.36, 0.6353, 0.6888, 0.5, 0.5733, 0.5, 0.7366, 0.6913, 0.5733, 0.5, 0.5733, 0.6353, 0.6888, 0.6353, 0.4578, 0.5, 0.5733, 0.6913, 0.5733, 0.5, 0.41, 0.5, 0.5733, 0.6353, 0.4578, 0.3647, 0.4578, 0.5, 0.5733, 0.5, 0.41, 0.3087, 0.5733, 0.5, 0.5733, 0.3647, 0.4578])
me_colobotmesh__001.materials.append(mat_colobotmesh_mat_1)
me_colobotmesh__001.materials.append(mat_colobotmesh_mat_2)
me_colobotmesh__001.materials.append(mat_colobotmesh_mat_3)
me_colobotmesh__001.use_remesh_preserve_volume = False
me_colobotmesh__001.use_remesh_preserve_attributes = False
me_colobotmesh__001.use_mirror_vertex_groups = False
me_colobotmesh__001.update()
me_colobotmesh = bpy.data.meshes.new('ColobotMesh_')
me_colobotmesh.from_pydata([(-5.991, 3.0, -1.0), (-5.696, 2.0, -1.0), (-5.696, 2.0, 1.0), (-2.008, 1.501, 1.54), (-2.008, 1.501, -1.509), (-2.008, 3.0, -1.509), (-5.991, 3.0, 1.0), (-2.008, 3.0, 1.54)], [], [(0, 1, 2), (3, 2, 1), (1, 4, 3), (7, 5, 0), (0, 6, 7), (5, 4, 1), (1, 0, 5), (7, 3, 4), (4, 5, 7), (6, 2, 3), (3, 7, 6), (2, 6, 0)])
me_colobotmesh.polygons.foreach_set('material_index', [2, 2, 2, 2, 2, 2, 2, 2, 2, 2, 2, 2])
_uv = me_colobotmesh.uv_layers.new(name='UV_1')
_uv.uv.foreach_set('vector', [0.7657, 0.248, 0.7657, 0.1933, 0.8195, 0.1933, 0.834, 0.248, 0.752, 0.2335, 0.752, 0.1797, 0.752, 0.1797, 0.834, 0.166, 0.834, 0.248, 0.834, 0.248, 0.834, 0.166, 0.752, 0.1797, 0.752, 0.1797, 0.752, 0.2335, 0.834, 0.248, 0.752, 0.248, 0.752, 0.166, 0.7657, 0.1933, 0.7657, 0.1933, 0.7657, 0.248, 0.752, 0.248, 0.834, 0.248, 0.834, 0.166, 0.752, 0.166, 0.752, 0.166, 0.752, 0.248, 0.834, 0.248, 0.8195, 0.248, 0.8195, 0.1933, 0.834, 0.166, 0.834, 0.166, 0.834, 0.248, 0.8195, 0.248, 0.8195, 0.1933, 0.8195, 0.248, 0.7657, 0.248])
_uv.active_render = True
_uv = me_colobotmesh.uv_layers.new(name='UV_2')
_uv.uv.foreach_set('vector', [0.3333, 0.3564, 0.3333, 0.2142, 0.6667, 0.2142, 0.3923, 0.7566, 0.02912, 0.6667, 0.02912, 0.3333, 0.02912, 0.3333, 0.3923, 0.2485, 0.3923, 0.7566, 0.3923, 0.7566, 0.3923, 0.2485, -3.204e-10, 0.3333, -3.204e-10, 0.3333, -3.204e-10, 0.6667, 0.3923, 0.7566, 0.3923, 0.3564, 0.3923, 0.1433, 0.02912, 0.2142, 0.02912, 0.2142, -3.204e-10, 0.3564, 0.3923, 0.3564, 0.7566, 0.3564, 0.7566, 0.1433, 0.2485, 0.1433, 0.2485, 0.1433, 0.2485, 0.3564, 0.7566, 0.3564, -3.204e-10, 0.3564, 0.02912, 0.2142, 0.3923, 0.1433, 0.3923, 0.1433, 0.3923, 0.3564, -3.204e-10, 0.3564, 0.6667, 0.2142, 0.6667, 0.3564, 0.3333, 0.3564])
me_colobotmesh.materials.append(mat_colobotmesh_mat_1)
me_colobotmesh.materials.append(mat_colobotmesh_mat_2)
me_colobotmesh.materials.append(mat_colobotmesh_mat_3)
me_colobotmesh.use_remesh_preserve_volume = False
me_colobotmesh.use_remesh_preserve_attributes = False
me_colobotmesh.use_mirror_vertex_groups = False
me_colobotmesh.update()

# ---- objects
ob_colobotmesh_1_003 = bpy.data.objects.new('ColobotMesh_1.003', me_colobotmesh__003)
ob_colobotmesh_1_002 = bpy.data.objects.new('ColobotMesh_1.002', me_colobotmesh__002)
ob_colobotmesh_1_001 = bpy.data.objects.new('ColobotMesh_1.001', me_colobotmesh__001)
ob_colobotmesh_1 = bpy.data.objects.new('ColobotMesh_1', me_colobotmesh)

# ---- transforms, parenting, visibility, modifiers, constraints
ob_colobotmesh_1_003.location = (0.0, 0.0, 0.0)
ob_colobotmesh_1_003.rotation_euler = (1.571, 0.0, 0.0)
ob_colobotmesh_1_003.lineart.crease_threshold = 0.0
ob_colobotmesh_1_002.location = (0.0, 0.0, 0.0)
ob_colobotmesh_1_002.rotation_euler = (1.571, 0.0, 0.0)
ob_colobotmesh_1_002.hide_viewport = True
ob_colobotmesh_1_002.lineart.crease_threshold = 0.0
ob_colobotmesh_1_001.location = (0.0, 0.0, 0.0)
ob_colobotmesh_1_001.rotation_euler = (1.571, 0.0, 0.0)
ob_colobotmesh_1_001.lineart.crease_threshold = 0.0
ob_colobotmesh_1.location = (0.0, 0.0, 0.0)
ob_colobotmesh_1.rotation_euler = (1.571, 0.0, 0.0)
ob_colobotmesh_1.lineart.crease_threshold = 0.0

# ---- collection membership
col_collection_1.objects.link(ob_colobotmesh_1_003)
col_collection_1.objects.link(ob_colobotmesh_1_002)
col_collection_1.objects.link(ob_colobotmesh_1_001)
col_collection_1.objects.link(ob_colobotmesh_1)

# ---- scene / render settings (as saved in the file)
scene.frame_start = 1; scene.frame_end = 250; scene.frame_set(1)
scene.render.engine = 'BLENDER_EEVEE_NEXT'
scene.render.resolution_percentage = 50
scene.render.dither_intensity = 0.0
scene.cycles.use_denoising = False
scene.cycles.samples = 10
scene.cycles.sampling_pattern = 'TABULATED_SOBOL'
scene.cycles.light_sampling_threshold = 0.0
scene.cycles.use_adaptive_sampling = False
scene.cycles.use_light_tree = False
scene.cycles.blur_glossy = 0.0
scene.cycles.volume_bounces = 1
scene.cycles.pixel_filter_type = 'GAUSSIAN'
scene.cycles.sample_clamp_indirect = 0.0
scene.view_settings.view_transform = 'Standard'
bpy.context.view_layer.update()

# ---- added for rendering (the .blend has no active camera and no usable light): camera, sun
cam_auto = bpy.data.cameras.new('AutoCamera')
cam_auto.lens = 50.0
cam_auto.sensor_width = 36.0
cam_auto.clip_end = 1000.0
ob_auto_camera = bpy.data.objects.new('AutoCamera', cam_auto)
scene.collection.objects.link(ob_auto_camera)
ob_auto_camera.location = (13.2835, -17.0379, 13.9738)
ob_auto_camera.rotation_euler = (1.09748, -7.21219e-08, 0.694738)
scene.camera = ob_auto_camera
light_auto_sun = bpy.data.lights.new('AutoSun', 'SUN')
light_auto_sun.energy = 3.0
light_auto_sun.angle = 0.0523599
ob_auto_sun = bpy.data.objects.new('AutoSun', light_auto_sun)
scene.collection.objects.link(ob_auto_sun)
ob_auto_sun.rotation_euler = (0.872665, 0.174533, 0.523599)
bpy.context.view_layer.update()
